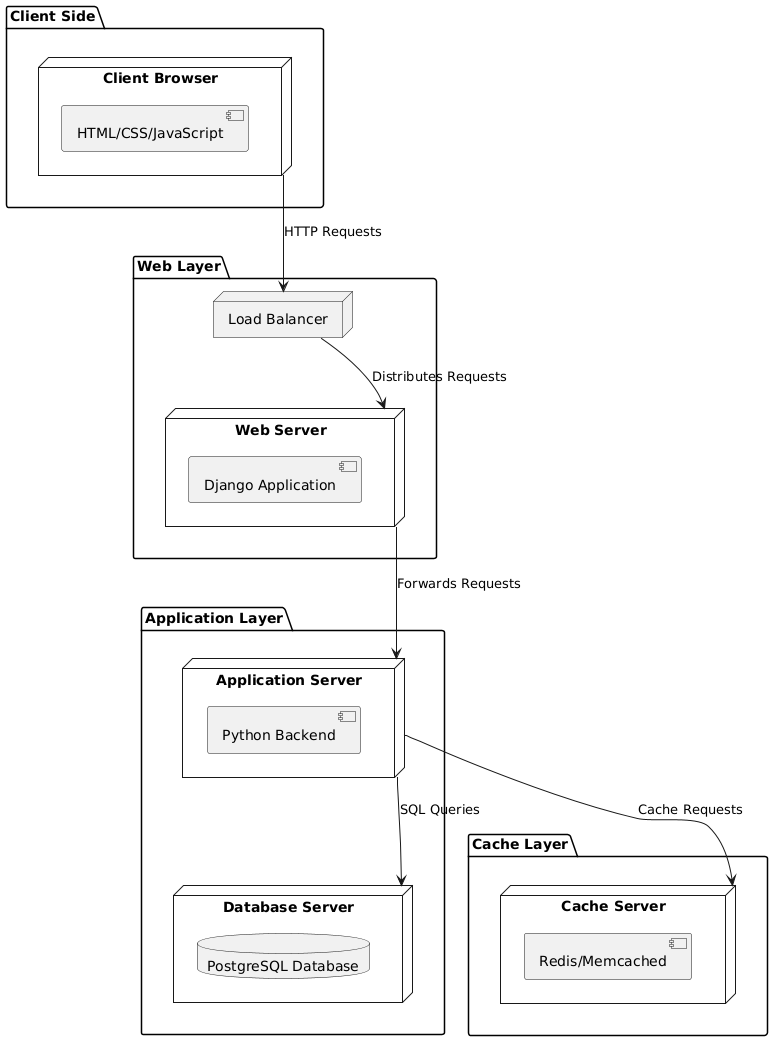

The diagram above was rendered by PlantUML. Its source (embedded in the PNG):
@startuml
folder "Client Side" {
  node "Client Browser" {
    [HTML/CSS/JavaScript]
  }
}

folder "Web Layer" {
  node "Load Balancer" {
  }

  node "Web Server" {
    component "Django Application" as djangoApp
  }
}

folder "Application Layer" {
  node "Application Server" {
    component "Python Backend" as pythonBackend
  }
  node "Database Server" {
  database "PostgreSQL Database" as db
  }
}

folder "Cache Layer" {
node "Cache Server" {
    [Redis/Memcached]
  }
}

"Client Browser" --> "Load Balancer" : "HTTP Requests"
"Load Balancer" --> "Web Server" : "Distributes Requests"
"Web Server" --> "Application Server" : "Forwards Requests"
"Application Server" --> "Database Server" : "SQL Queries"
"Application Server" --> "Cache Server" : "Cache Requests"
@enduml